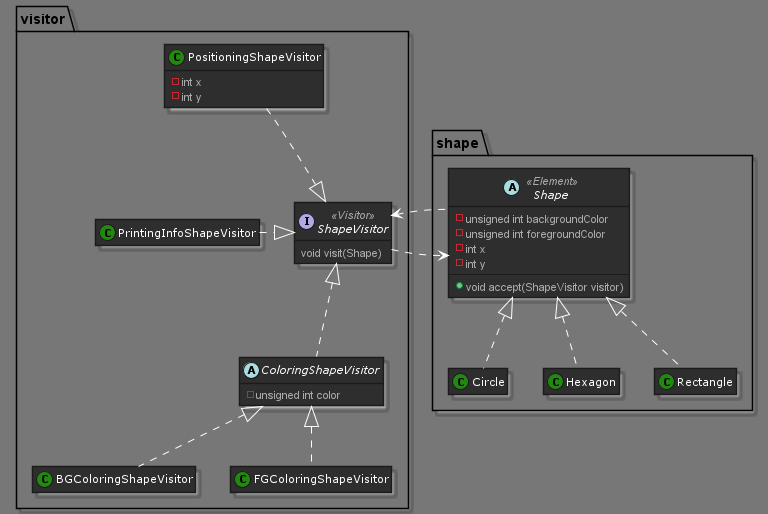

The diagram above was rendered by PlantUML. Its source (embedded in the PNG):
@startuml
'https://plantuml.com/class-diagram

!theme reddress-darkgreen

hide empty fields
hide empty methods

package visitor {
    interface ShapeVisitor<<Visitor>> {
        void visit(Shape)
    }

    abstract ColoringShapeVisitor {
        - unsigned int color
    }

    class PositioningShapeVisitor {
        - int x
        - int y
    }

    ColoringShapeVisitor .u.|> ShapeVisitor
    BGColoringShapeVisitor .u.|> ColoringShapeVisitor
    FGColoringShapeVisitor .u.|> ColoringShapeVisitor
    PositioningShapeVisitor .r.|> ShapeVisitor
    PrintingInfoShapeVisitor .r.|> ShapeVisitor
    PrintingInfoShapeVisitor .u.> PositioningShapeVisitor #Transparent
}

package shape {
    abstract Shape<<Element>> {
        - unsigned int backgroundColor
        - unsigned int foregroundColor
        - int x
        - int y
        --
        + void accept(ShapeVisitor visitor)
    }

    Circle .u.|> Shape
    Hexagon .u.|> Shape
    Rectangle .u.|> Shape
}

ShapeVisitor .r.> Shape
Shape .l.> ShapeVisitor







@enduml